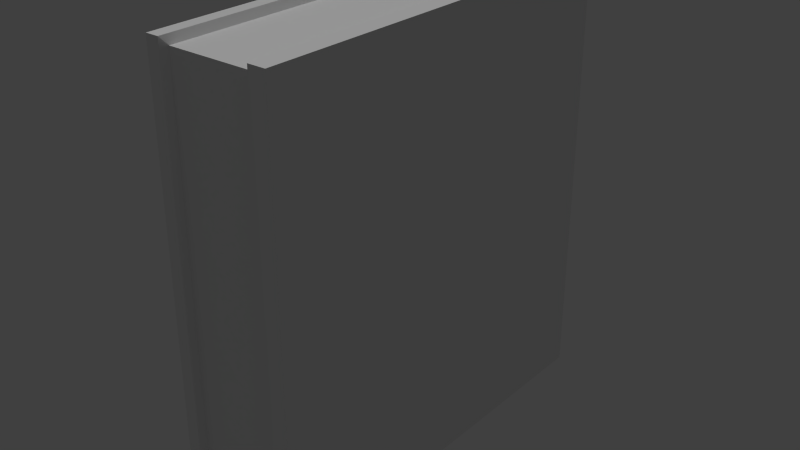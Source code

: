 # Source: book3.blend  (saved by Blender 2.74.0; exported with 4.5.12 LTS)
import bpy
from mathutils import Matrix  # noqa: F401  (used for matrix-valued properties, if any)

bpy.ops.wm.read_factory_settings(use_empty=True)
scene = bpy.context.scene
scene.name = 'Scene'

# ---- collections
col_collection_1 = bpy.data.collections.new('Collection 1'); scene.collection.children.link(col_collection_1)

# ---- materials (node trees are filled in below, after node groups)
mat_mat_book3 = bpy.data.materials.new('mat_book3')
mat_mat_book3.alpha_threshold = 0.0
mat_mat_book3.use_transparent_shadow = False
mat_mat_book3.roughness = 0.5

# ---- material node trees

# ---- world
world_world = bpy.data.worlds.new('World'); scene.world = world_world
world_world.color = (0.05088, 0.05088, 0.05088)
world_world.use_sun_shadow = False
world_world.sun_shadow_jitter_overblur = 0.0
world_world.cycles.sampling_method = 'MANUAL'
world_world.cycles.sample_map_resolution = 256

# ---- lights
light_hemi = bpy.data.lights.new('Hemi', 'SUN')
light_hemi.transmission_factor = 0.0
light_hemi.angle = 0.1993
light_hemi.energy = 1.0
light_hemi.shadow_buffer_clip_start = 0.5
light_hemi.shadow_soft_size = 0.1
light_hemi.shadow_cascade_max_distance = 1000.0
light_hemi.cycles.use_multiple_importance_sampling = False

# ---- meshes
me_cube = bpy.data.meshes.new('Cube')
me_cube.from_pydata([(-0.7572, 0.9611, 0.9611), (0.6883, 0.9611, 0.9611), (0.6883, 0.9611, -0.9611), (-0.7572, 0.9611, -0.9611), (0.6883, -0.9611, 0.9611), (-0.7572, -0.9611, 0.9611), (-0.7572, -0.9611, -0.9611), (0.6883, -0.9611, -0.9611), (-1.0, -1.0, -1.0), (-1.0, -1.0, 1.0), (-1.0, 1.0, -1.0), (-1.0, 1.0, 1.0), (1.0, -1.0, -1.0), (1.0, -1.0, 1.0), (1.0, 1.0, -1.0), (1.0, 1.0, 1.0), (-0.7865, 1.0, 1.0), (0.7176, 1.0, 1.0), (0.7176, 1.0, -1.0), (-0.7865, 1.0, -1.0), (0.7176, -1.0, 1.0), (-0.7865, -1.0, 1.0), (-0.7865, -1.0, -1.0), (0.7176, -1.0, -1.0), (-0.7865, 1.073, 1.0), (0.7176, 1.073, 1.0), (0.7176, 1.073, -1.0), (-0.7865, 1.073, -1.0), (-0.7572, 0.9611, 0.9611), (0.6883, 0.9611, 0.9611), (0.6883, 0.9611, -0.9611), (-0.7572, 0.9611, -0.9611), (0.6883, -0.9611, 0.9611), (-0.7572, -0.9611, 0.9611), (-0.7572, -0.9611, -0.9611), (0.6883, -0.9611, -0.9611)], [], [(4, 1, 0, 5), (6, 3, 2, 7), (4, 5, 6, 7), (9, 11, 10, 8), (17, 15, 14, 18), (15, 13, 12, 14), (21, 9, 8, 22), (23, 18, 14, 12), (21, 16, 11, 9), (13, 15, 17, 20), (18, 23, 35, 30), (8, 10, 19, 22), (23, 20, 32, 35), (13, 20, 23, 12), (21, 22, 34, 33), (11, 16, 19, 10), (17, 18, 26, 25), (24, 25, 26, 27), (19, 16, 24, 27), (18, 19, 27, 26), (16, 17, 25, 24), (22, 19, 31, 34), (16, 21, 33, 28), (20, 17, 29, 32), (19, 18, 30, 31), (17, 16, 28, 29)])
_uv = me_cube.uv_layers.new(name='UVMap')
_uv.uv.foreach_set('vector', [0.7698, 0.3554, 0.9999, 0.4153, 0.9548, 0.5884, 0.7247, 0.5284, 0.4946, 0.4685, 0.2645, 0.4085, 0.3096, 0.2355, 0.5397, 0.2954, 0.7698, 0.3554, 0.7247, 0.5284, 0.4946, 0.4685, 0.5397, 0.2954, 0.05429, 0.5663, 0.04008, 0.4101, 0.2293, 0.4219, 0.1704, 0.565, 0.05831, 0.1652, 0.09812, 0.151, 0.2658, 0.186, 0.3028, 0.2361, 0.09812, 0.151, 0.1672, 0.03092, 0.2718, 0.04438, 0.2658, 0.186, 0.04132, 0.5826, 0.05429, 0.5663, 0.1704, 0.565, 0.1858, 0.5846, 0.2902, 0.02687, 0.3028, 0.2361, 0.2658, 0.186, 0.2718, 0.04438, 0.04132, 0.5826, 0.007338, 0.376, 0.04008, 0.4101, 0.05429, 0.5663, 0.1672, 0.03092, 0.09812, 0.151, 0.05831, 0.1652, 0.1519, 0.004042, 0.3028, 0.2361, 0.2902, 0.02687, 0.295, 0.02285, 0.3096, 0.2355, 0.1704, 0.565, 0.2293, 0.4219, 0.2601, 0.4059, 0.1858, 0.5846, 0.2902, 0.02687, 0.1519, 0.004042, 0.1501, 7.67e-05, 0.295, 0.02285, 0.1672, 0.03092, 0.1519, 0.004042, 0.2902, 0.02687, 0.2718, 0.04438, 0.04132, 0.5826, 0.1858, 0.5846, 0.1882, 0.5884, 0.03695, 0.5874, 0.04008, 0.4101, 0.007338, 0.376, 0.2601, 0.4059, 0.2293, 0.4219, 0.05831, 0.1652, 0.299, 0.2384, 0.2885, 0.2463, 0.06798, 0.1781, 0.01853, 0.366, 0.06798, 0.1781, 0.2885, 0.2463, 0.2505, 0.3941, 0.2583, 0.4028, 0.007338, 0.376, 0.01853, 0.366, 0.2505, 0.3941, 0.299, 0.2384, 0.2583, 0.4028, 0.2505, 0.3941, 0.2885, 0.2463, 0.007338, 0.376, 0.05831, 0.1652, 0.06798, 0.1781, 0.01853, 0.366, 0.1858, 0.5846, 0.2601, 0.4059, 0.2645, 0.4085, 0.1882, 0.5884, 0.007338, 0.376, 0.04132, 0.5826, 0.03695, 0.5874, 7.67e-05, 0.377, 0.1519, 0.004042, 0.05831, 0.1652, 0.05401, 0.1623, 0.1501, 7.67e-05, 0.2601, 0.4059, 0.3028, 0.2361, 0.3096, 0.2355, 0.2645, 0.4085, 0.05831, 0.1652, 0.007338, 0.376, 7.67e-05, 0.377, 0.05401, 0.1623])
me_cube.materials.append(mat_mat_book3)
me_cube.use_remesh_preserve_volume = False
me_cube.use_remesh_preserve_attributes = False
me_cube.use_mirror_vertex_groups = False
me_cube.update()

# ---- objects
ob_hemi = bpy.data.objects.new('Hemi', light_hemi)
ob_cube = bpy.data.objects.new('Cube', me_cube)

# ---- transforms, parenting, visibility, modifiers, constraints
ob_hemi.location = (-0.9754, 0.0, -1.032)
ob_hemi.lineart.crease_threshold = 0.0
ob_cube.location = (0.0, 0.0, -1.049)
ob_cube.scale = (0.2806, 0.9347, 1.0)
ob_cube.lineart.crease_threshold = 0.0

# ---- collection membership
col_collection_1.objects.link(ob_hemi)
col_collection_1.objects.link(ob_cube)

# ---- scene / render settings (as saved in the file)
scene.frame_start = 1; scene.frame_end = 250; scene.frame_set(1)
scene.render.engine = 'BLENDER_EEVEE_NEXT'
scene.render.resolution_percentage = 50
scene.render.dither_intensity = 0.0
scene.cycles.use_denoising = False
scene.cycles.samples = 10
scene.cycles.sampling_pattern = 'TABULATED_SOBOL'
scene.cycles.light_sampling_threshold = 0.0
scene.cycles.use_adaptive_sampling = False
scene.cycles.use_light_tree = False
scene.cycles.blur_glossy = 0.0
scene.cycles.pixel_filter_type = 'GAUSSIAN'
scene.cycles.sample_clamp_indirect = 0.0
scene.view_settings.view_transform = 'Standard'
bpy.context.view_layer.update()

# ---- added for rendering (the .blend has no active camera): camera
cam_auto = bpy.data.cameras.new('AutoCamera')
cam_auto.lens = 50.0
cam_auto.sensor_width = 36.0
cam_auto.clip_end = 1000.0
ob_auto_camera = bpy.data.objects.new('AutoCamera', cam_auto)
scene.collection.objects.link(ob_auto_camera)
ob_auto_camera.location = (2.6283, -3.11979, 1.05324)
ob_auto_camera.rotation_euler = (1.09748, -7.21219e-08, 0.694738)
scene.camera = ob_auto_camera
bpy.context.view_layer.update()
